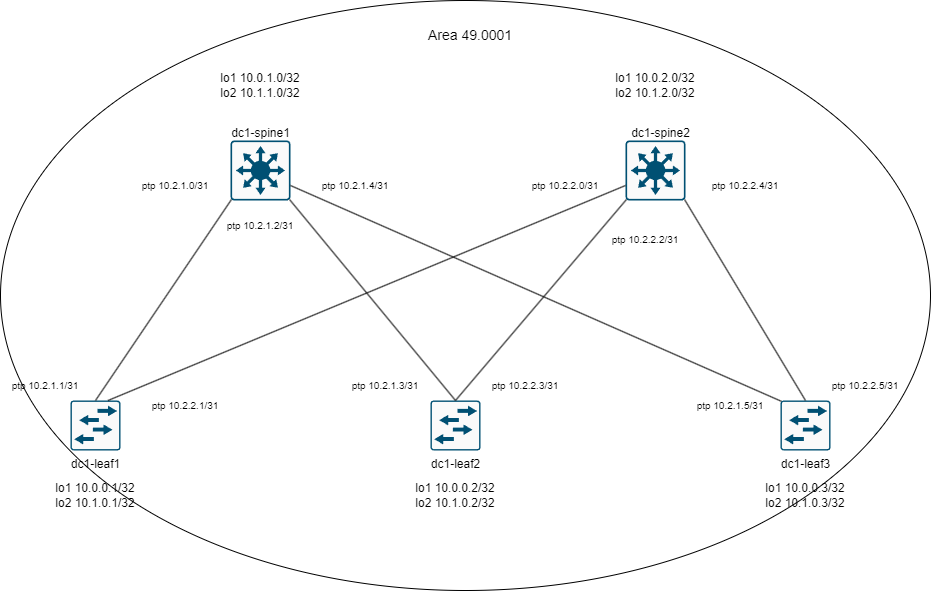

The diagram above was exported from draw.io. Its source (the exported page's mxGraphModel, read from the mxfile embedded in the PNG):
<mxGraphModel dx="2892" dy="994" grid="1" gridSize="10" guides="1" tooltips="1" connect="1" arrows="1" fold="1" page="1" pageScale="1" pageWidth="1169" pageHeight="827" math="0" shadow="0">
  <root>
    <mxCell id="0" />
    <mxCell id="1" parent="0" />
    <mxCell id="_Kqh1jGUhnfPfNyyvRQ--1" value="" style="ellipse;whiteSpace=wrap;html=1;" vertex="1" parent="1">
      <mxGeometry x="-1080" y="160" width="930" height="590" as="geometry" />
    </mxCell>
    <mxCell id="r72OY5VTHguLIja4i9FB-1" value="" style="sketch=0;points=[[0.015,0.015,0],[0.985,0.015,0],[0.985,0.985,0],[0.015,0.985,0],[0.25,0,0],[0.5,0,0],[0.75,0,0],[1,0.25,0],[1,0.5,0],[1,0.75,0],[0.75,1,0],[0.5,1,0],[0.25,1,0],[0,0.75,0],[0,0.5,0],[0,0.25,0]];verticalLabelPosition=bottom;html=1;verticalAlign=top;aspect=fixed;align=center;pointerEvents=1;shape=mxgraph.cisco19.rect;prIcon=l3_switch;fillColor=#FAFAFA;strokeColor=#005073;" parent="1" vertex="1">
      <mxGeometry x="-850" y="300" width="60" height="60" as="geometry" />
    </mxCell>
    <mxCell id="r72OY5VTHguLIja4i9FB-4" value="dc1-leaf1" style="sketch=0;points=[[0.015,0.015,0],[0.985,0.015,0],[0.985,0.985,0],[0.015,0.985,0],[0.25,0,0],[0.5,0,0],[0.75,0,0],[1,0.25,0],[1,0.5,0],[1,0.75,0],[0.75,1,0],[0.5,1,0],[0.25,1,0],[0,0.75,0],[0,0.5,0],[0,0.25,0]];verticalLabelPosition=bottom;html=1;verticalAlign=top;aspect=fixed;align=center;pointerEvents=1;shape=mxgraph.cisco19.rect;prIcon=l2_switch;fillColor=#FAFAFA;strokeColor=#005073;" parent="1" vertex="1">
      <mxGeometry x="-1010" y="560" width="50" height="50" as="geometry" />
    </mxCell>
    <mxCell id="r72OY5VTHguLIja4i9FB-5" value="dc1-leaf2" style="sketch=0;points=[[0.015,0.015,0],[0.985,0.015,0],[0.985,0.985,0],[0.015,0.985,0],[0.25,0,0],[0.5,0,0],[0.75,0,0],[1,0.25,0],[1,0.5,0],[1,0.75,0],[0.75,1,0],[0.5,1,0],[0.25,1,0],[0,0.75,0],[0,0.5,0],[0,0.25,0]];verticalLabelPosition=bottom;html=1;verticalAlign=top;aspect=fixed;align=center;pointerEvents=1;shape=mxgraph.cisco19.rect;prIcon=l2_switch;fillColor=#FAFAFA;strokeColor=#005073;" parent="1" vertex="1">
      <mxGeometry x="-650" y="560" width="50" height="50" as="geometry" />
    </mxCell>
    <mxCell id="r72OY5VTHguLIja4i9FB-6" value="dc1-leaf3" style="sketch=0;points=[[0.015,0.015,0],[0.985,0.015,0],[0.985,0.985,0],[0.015,0.985,0],[0.25,0,0],[0.5,0,0],[0.75,0,0],[1,0.25,0],[1,0.5,0],[1,0.75,0],[0.75,1,0],[0.5,1,0],[0.25,1,0],[0,0.75,0],[0,0.5,0],[0,0.25,0]];verticalLabelPosition=bottom;html=1;verticalAlign=top;aspect=fixed;align=center;pointerEvents=1;shape=mxgraph.cisco19.rect;prIcon=l2_switch;fillColor=#FAFAFA;strokeColor=#005073;" parent="1" vertex="1">
      <mxGeometry x="-300" y="560" width="50" height="50" as="geometry" />
    </mxCell>
    <mxCell id="r72OY5VTHguLIja4i9FB-7" value="" style="sketch=0;points=[[0.015,0.015,0],[0.985,0.015,0],[0.985,0.985,0],[0.015,0.985,0],[0.25,0,0],[0.5,0,0],[0.75,0,0],[1,0.25,0],[1,0.5,0],[1,0.75,0],[0.75,1,0],[0.5,1,0],[0.25,1,0],[0,0.75,0],[0,0.5,0],[0,0.25,0]];verticalLabelPosition=bottom;html=1;verticalAlign=top;aspect=fixed;align=center;pointerEvents=1;shape=mxgraph.cisco19.rect;prIcon=l3_switch;fillColor=#FAFAFA;strokeColor=#005073;" parent="1" vertex="1">
      <mxGeometry x="-455" y="300" width="60" height="60" as="geometry" />
    </mxCell>
    <mxCell id="r72OY5VTHguLIja4i9FB-14" style="edgeStyle=none;rounded=0;orthogonalLoop=1;jettySize=auto;html=1;exitX=0.5;exitY=0;exitDx=0;exitDy=0;exitPerimeter=0;endArrow=none;endFill=0;entryX=0.015;entryY=0.985;entryDx=0;entryDy=0;entryPerimeter=0;" parent="1" source="r72OY5VTHguLIja4i9FB-4" target="r72OY5VTHguLIja4i9FB-1" edge="1">
      <mxGeometry relative="1" as="geometry">
        <mxPoint x="-850" y="345" as="targetPoint" />
      </mxGeometry>
    </mxCell>
    <mxCell id="r72OY5VTHguLIja4i9FB-15" style="edgeStyle=none;rounded=0;orthogonalLoop=1;jettySize=auto;html=1;exitX=0.75;exitY=0;exitDx=0;exitDy=0;exitPerimeter=0;entryX=0;entryY=0.75;entryDx=0;entryDy=0;entryPerimeter=0;endArrow=none;endFill=0;" parent="1" source="r72OY5VTHguLIja4i9FB-4" target="r72OY5VTHguLIja4i9FB-7" edge="1">
      <mxGeometry relative="1" as="geometry" />
    </mxCell>
    <mxCell id="r72OY5VTHguLIja4i9FB-16" style="edgeStyle=none;rounded=0;orthogonalLoop=1;jettySize=auto;html=1;exitX=0.985;exitY=0.985;exitDx=0;exitDy=0;exitPerimeter=0;entryX=0.5;entryY=0;entryDx=0;entryDy=0;entryPerimeter=0;endArrow=none;endFill=0;" parent="1" source="r72OY5VTHguLIja4i9FB-1" target="r72OY5VTHguLIja4i9FB-5" edge="1">
      <mxGeometry relative="1" as="geometry" />
    </mxCell>
    <mxCell id="r72OY5VTHguLIja4i9FB-17" style="edgeStyle=none;rounded=0;orthogonalLoop=1;jettySize=auto;html=1;exitX=1;exitY=0.75;exitDx=0;exitDy=0;exitPerimeter=0;entryX=0.015;entryY=0.015;entryDx=0;entryDy=0;entryPerimeter=0;endArrow=none;endFill=0;" parent="1" source="r72OY5VTHguLIja4i9FB-1" target="r72OY5VTHguLIja4i9FB-6" edge="1">
      <mxGeometry relative="1" as="geometry">
        <Array as="points" />
      </mxGeometry>
    </mxCell>
    <mxCell id="r72OY5VTHguLIja4i9FB-18" style="edgeStyle=none;rounded=0;orthogonalLoop=1;jettySize=auto;html=1;exitX=0.5;exitY=0;exitDx=0;exitDy=0;exitPerimeter=0;entryX=0.985;entryY=0.985;entryDx=0;entryDy=0;entryPerimeter=0;endArrow=none;endFill=0;" parent="1" source="r72OY5VTHguLIja4i9FB-6" target="r72OY5VTHguLIja4i9FB-7" edge="1">
      <mxGeometry relative="1" as="geometry" />
    </mxCell>
    <mxCell id="r72OY5VTHguLIja4i9FB-19" style="edgeStyle=none;rounded=0;orthogonalLoop=1;jettySize=auto;html=1;exitX=0.5;exitY=0;exitDx=0;exitDy=0;exitPerimeter=0;entryX=0.015;entryY=0.985;entryDx=0;entryDy=0;entryPerimeter=0;endArrow=none;endFill=0;" parent="1" source="r72OY5VTHguLIja4i9FB-5" target="r72OY5VTHguLIja4i9FB-7" edge="1">
      <mxGeometry relative="1" as="geometry" />
    </mxCell>
    <mxCell id="r72OY5VTHguLIja4i9FB-20" value="dc1-spine1" style="text;html=1;align=center;verticalAlign=middle;resizable=0;points=[];autosize=1;strokeColor=none;fillColor=none;" parent="1" vertex="1">
      <mxGeometry x="-860" y="278" width="80" height="30" as="geometry" />
    </mxCell>
    <mxCell id="r72OY5VTHguLIja4i9FB-21" value="dc1-spine2" style="text;html=1;align=center;verticalAlign=middle;resizable=0;points=[];autosize=1;strokeColor=none;fillColor=none;" parent="1" vertex="1">
      <mxGeometry x="-460" y="278" width="80" height="30" as="geometry" />
    </mxCell>
    <mxCell id="r72OY5VTHguLIja4i9FB-22" value="lo1 10.0.1.0/32&lt;div&gt;lo2 10.1.1.0/32&lt;/div&gt;" style="text;html=1;align=center;verticalAlign=middle;whiteSpace=wrap;rounded=0;" parent="1" vertex="1">
      <mxGeometry x="-875" y="230" width="110" height="30" as="geometry" />
    </mxCell>
    <mxCell id="r72OY5VTHguLIja4i9FB-24" value="lo1 10.0.2.0/32&lt;div&gt;lo2 10.1.2.0/32&lt;/div&gt;" style="text;html=1;align=center;verticalAlign=middle;whiteSpace=wrap;rounded=0;" parent="1" vertex="1">
      <mxGeometry x="-480" y="230" width="110" height="30" as="geometry" />
    </mxCell>
    <mxCell id="r72OY5VTHguLIja4i9FB-25" value="lo1 10.0.0.1/32&lt;div&gt;lo2 10.1.0.1/32&lt;/div&gt;" style="text;html=1;align=center;verticalAlign=middle;whiteSpace=wrap;rounded=0;" parent="1" vertex="1">
      <mxGeometry x="-1040" y="640" width="110" height="30" as="geometry" />
    </mxCell>
    <mxCell id="r72OY5VTHguLIja4i9FB-26" value="lo1 10.0.0.2/32&lt;div&gt;lo2 10.1.0.2/32&lt;/div&gt;" style="text;html=1;align=center;verticalAlign=middle;whiteSpace=wrap;rounded=0;" parent="1" vertex="1">
      <mxGeometry x="-680" y="640" width="110" height="30" as="geometry" />
    </mxCell>
    <mxCell id="r72OY5VTHguLIja4i9FB-27" value="lo1 10.0.0.3/32&lt;div&gt;lo2 10.1.0.3/32&lt;/div&gt;" style="text;html=1;align=center;verticalAlign=middle;whiteSpace=wrap;rounded=0;" parent="1" vertex="1">
      <mxGeometry x="-330" y="640" width="110" height="30" as="geometry" />
    </mxCell>
    <mxCell id="r72OY5VTHguLIja4i9FB-32" value="ptp 10.2.1.0/31" style="text;html=1;align=center;verticalAlign=middle;whiteSpace=wrap;rounded=0;fontSize=10;" parent="1" vertex="1">
      <mxGeometry x="-950" y="330" width="90" height="30" as="geometry" />
    </mxCell>
    <mxCell id="r72OY5VTHguLIja4i9FB-33" value="ptp 10.2.1.1/31" style="text;html=1;align=center;verticalAlign=middle;whiteSpace=wrap;rounded=0;fontSize=10;" parent="1" vertex="1">
      <mxGeometry x="-1080" y="530" width="90" height="30" as="geometry" />
    </mxCell>
    <mxCell id="r72OY5VTHguLIja4i9FB-34" value="ptp 10.2.1.2/31" style="text;html=1;align=center;verticalAlign=middle;whiteSpace=wrap;rounded=0;fontSize=10;" parent="1" vertex="1">
      <mxGeometry x="-865" y="370" width="90" height="30" as="geometry" />
    </mxCell>
    <mxCell id="r72OY5VTHguLIja4i9FB-35" value="ptp 10.2.1.3/31" style="text;html=1;align=center;verticalAlign=middle;whiteSpace=wrap;rounded=0;fontSize=10;" parent="1" vertex="1">
      <mxGeometry x="-740" y="530" width="90" height="30" as="geometry" />
    </mxCell>
    <mxCell id="r72OY5VTHguLIja4i9FB-36" value="ptp 10.2.1.4/31" style="text;html=1;align=center;verticalAlign=middle;whiteSpace=wrap;rounded=0;fontSize=10;" parent="1" vertex="1">
      <mxGeometry x="-770" y="330" width="90" height="30" as="geometry" />
    </mxCell>
    <mxCell id="r72OY5VTHguLIja4i9FB-37" value="ptp 10.2.1.5/31" style="text;html=1;align=center;verticalAlign=middle;whiteSpace=wrap;rounded=0;fontSize=10;" parent="1" vertex="1">
      <mxGeometry x="-395" y="550" width="90" height="30" as="geometry" />
    </mxCell>
    <mxCell id="r72OY5VTHguLIja4i9FB-38" value="ptp 10.2.2.0/31" style="text;html=1;align=center;verticalAlign=middle;whiteSpace=wrap;rounded=0;fontSize=10;" parent="1" vertex="1">
      <mxGeometry x="-560" y="330" width="90" height="30" as="geometry" />
    </mxCell>
    <mxCell id="r72OY5VTHguLIja4i9FB-39" value="ptp 10.2.2.1/31" style="text;html=1;align=center;verticalAlign=middle;whiteSpace=wrap;rounded=0;fontSize=10;" parent="1" vertex="1">
      <mxGeometry x="-940" y="550" width="90" height="30" as="geometry" />
    </mxCell>
    <mxCell id="r72OY5VTHguLIja4i9FB-40" value="ptp 10.2.2.2/31" style="text;html=1;align=center;verticalAlign=middle;whiteSpace=wrap;rounded=0;fontSize=10;" parent="1" vertex="1">
      <mxGeometry x="-480" y="384" width="90" height="30" as="geometry" />
    </mxCell>
    <mxCell id="r72OY5VTHguLIja4i9FB-41" value="ptp 10.2.2.3/31" style="text;html=1;align=center;verticalAlign=middle;whiteSpace=wrap;rounded=0;fontSize=10;" parent="1" vertex="1">
      <mxGeometry x="-600" y="530" width="90" height="30" as="geometry" />
    </mxCell>
    <mxCell id="r72OY5VTHguLIja4i9FB-42" value="ptp 10.2.2.4/31" style="text;html=1;align=center;verticalAlign=middle;whiteSpace=wrap;rounded=0;fontSize=10;" parent="1" vertex="1">
      <mxGeometry x="-380" y="330" width="90" height="30" as="geometry" />
    </mxCell>
    <mxCell id="r72OY5VTHguLIja4i9FB-43" value="ptp 10.2.2.5/31" style="text;html=1;align=center;verticalAlign=middle;whiteSpace=wrap;rounded=0;fontSize=10;" parent="1" vertex="1">
      <mxGeometry x="-260" y="530" width="90" height="30" as="geometry" />
    </mxCell>
    <mxCell id="_Kqh1jGUhnfPfNyyvRQ--2" value="&lt;font style=&quot;font-size: 14px;&quot;&gt;Area 49.0001&lt;/font&gt;" style="text;html=1;align=center;verticalAlign=middle;whiteSpace=wrap;rounded=0;" vertex="1" parent="1">
      <mxGeometry x="-660" y="180" width="100" height="30" as="geometry" />
    </mxCell>
  </root>
</mxGraphModel>